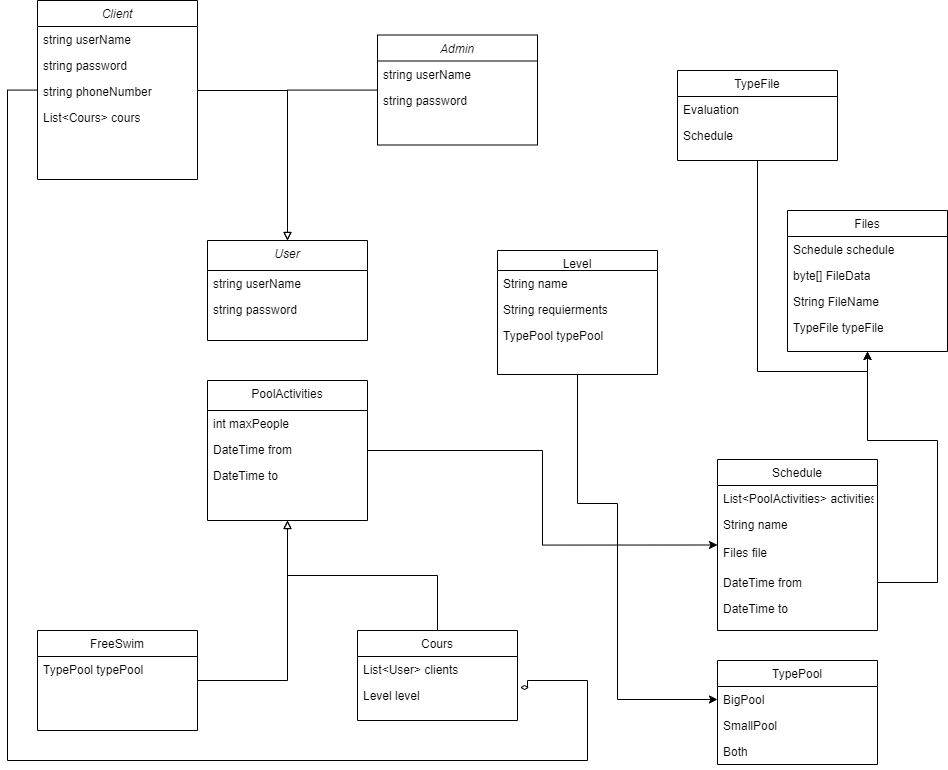

The diagram above was exported from draw.io. Its source (the exported page's mxGraphModel, read from the mxfile embedded in the PNG):
<mxGraphModel dx="2607" dy="1872" grid="1" gridSize="10" guides="1" tooltips="1" connect="1" arrows="1" fold="1" page="1" pageScale="1" pageWidth="827" pageHeight="1169" math="0" shadow="0">
  <root>
    <mxCell id="WIyWlLk6GJQsqaUBKTNV-0" />
    <mxCell id="WIyWlLk6GJQsqaUBKTNV-1" parent="WIyWlLk6GJQsqaUBKTNV-0" />
    <mxCell id="zkfFHV4jXpPFQw0GAbJ--0" value="User" style="swimlane;fontStyle=2;align=center;verticalAlign=top;childLayout=stackLayout;horizontal=1;startSize=30;horizontalStack=0;resizeParent=1;resizeLast=0;collapsible=1;marginBottom=0;rounded=0;shadow=0;strokeWidth=1;" parent="WIyWlLk6GJQsqaUBKTNV-1" vertex="1">
      <mxGeometry x="50" width="160" height="100" as="geometry">
        <mxRectangle x="230" y="140" width="160" height="26" as="alternateBounds" />
      </mxGeometry>
    </mxCell>
    <mxCell id="zkfFHV4jXpPFQw0GAbJ--1" value="string userName" style="text;align=left;verticalAlign=top;spacingLeft=4;spacingRight=4;overflow=hidden;rotatable=0;points=[[0,0.5],[1,0.5]];portConstraint=eastwest;" parent="zkfFHV4jXpPFQw0GAbJ--0" vertex="1">
      <mxGeometry y="30" width="160" height="26" as="geometry" />
    </mxCell>
    <mxCell id="zkfFHV4jXpPFQw0GAbJ--2" value="string password" style="text;align=left;verticalAlign=top;spacingLeft=4;spacingRight=4;overflow=hidden;rotatable=0;points=[[0,0.5],[1,0.5]];portConstraint=eastwest;rounded=0;shadow=0;html=0;" parent="zkfFHV4jXpPFQw0GAbJ--0" vertex="1">
      <mxGeometry y="56" width="160" height="26" as="geometry" />
    </mxCell>
    <mxCell id="fVWtct4ThUW_pgVG5cFG-46" style="edgeStyle=orthogonalEdgeStyle;rounded=0;orthogonalLoop=1;jettySize=auto;html=1;exitX=0.5;exitY=0;exitDx=0;exitDy=0;entryX=0.5;entryY=1;entryDx=0;entryDy=0;endArrow=block;endFill=0;" edge="1" parent="WIyWlLk6GJQsqaUBKTNV-1" source="zkfFHV4jXpPFQw0GAbJ--6" target="fVWtct4ThUW_pgVG5cFG-31">
      <mxGeometry relative="1" as="geometry" />
    </mxCell>
    <mxCell id="zkfFHV4jXpPFQw0GAbJ--6" value="Cours" style="swimlane;fontStyle=0;align=center;verticalAlign=top;childLayout=stackLayout;horizontal=1;startSize=26;horizontalStack=0;resizeParent=1;resizeLast=0;collapsible=1;marginBottom=0;rounded=0;shadow=0;strokeWidth=1;" parent="WIyWlLk6GJQsqaUBKTNV-1" vertex="1">
      <mxGeometry x="200" y="390" width="160" height="90" as="geometry">
        <mxRectangle x="130" y="380" width="160" height="26" as="alternateBounds" />
      </mxGeometry>
    </mxCell>
    <mxCell id="zkfFHV4jXpPFQw0GAbJ--8" value="List&lt;User&gt; clients" style="text;align=left;verticalAlign=top;spacingLeft=4;spacingRight=4;overflow=hidden;rotatable=0;points=[[0,0.5],[1,0.5]];portConstraint=eastwest;rounded=0;shadow=0;html=0;" parent="zkfFHV4jXpPFQw0GAbJ--6" vertex="1">
      <mxGeometry y="26" width="160" height="26" as="geometry" />
    </mxCell>
    <mxCell id="fVWtct4ThUW_pgVG5cFG-106" value="Level level" style="text;align=left;verticalAlign=top;spacingLeft=4;spacingRight=4;overflow=hidden;rotatable=0;points=[[0,0.5],[1,0.5]];portConstraint=eastwest;rounded=0;shadow=0;html=0;" vertex="1" parent="zkfFHV4jXpPFQw0GAbJ--6">
      <mxGeometry y="52" width="160" height="26" as="geometry" />
    </mxCell>
    <mxCell id="fVWtct4ThUW_pgVG5cFG-48" style="edgeStyle=orthogonalEdgeStyle;rounded=0;orthogonalLoop=1;jettySize=auto;html=1;entryX=0.5;entryY=1;entryDx=0;entryDy=0;endArrow=block;endFill=0;" edge="1" parent="WIyWlLk6GJQsqaUBKTNV-1" source="fVWtct4ThUW_pgVG5cFG-26" target="fVWtct4ThUW_pgVG5cFG-31">
      <mxGeometry relative="1" as="geometry" />
    </mxCell>
    <mxCell id="fVWtct4ThUW_pgVG5cFG-26" value="FreeSwim" style="swimlane;fontStyle=0;align=center;verticalAlign=top;childLayout=stackLayout;horizontal=1;startSize=26;horizontalStack=0;resizeParent=1;resizeLast=0;collapsible=1;marginBottom=0;rounded=0;shadow=0;strokeWidth=1;" vertex="1" parent="WIyWlLk6GJQsqaUBKTNV-1">
      <mxGeometry x="-120" y="390" width="160" height="100" as="geometry">
        <mxRectangle x="130" y="380" width="160" height="26" as="alternateBounds" />
      </mxGeometry>
    </mxCell>
    <mxCell id="fVWtct4ThUW_pgVG5cFG-113" value="TypePool typePool" style="text;align=left;verticalAlign=top;spacingLeft=4;spacingRight=4;overflow=hidden;rotatable=0;points=[[0,0.5],[1,0.5]];portConstraint=eastwest;rounded=0;shadow=0;html=0;" vertex="1" parent="fVWtct4ThUW_pgVG5cFG-26">
      <mxGeometry y="26" width="160" height="26" as="geometry" />
    </mxCell>
    <mxCell id="fVWtct4ThUW_pgVG5cFG-49" style="edgeStyle=orthogonalEdgeStyle;rounded=0;orthogonalLoop=1;jettySize=auto;html=1;entryX=0;entryY=0.5;entryDx=0;entryDy=0;" edge="1" parent="WIyWlLk6GJQsqaUBKTNV-1" source="fVWtct4ThUW_pgVG5cFG-31" target="fVWtct4ThUW_pgVG5cFG-36">
      <mxGeometry relative="1" as="geometry" />
    </mxCell>
    <mxCell id="fVWtct4ThUW_pgVG5cFG-31" value="PoolActivities" style="swimlane;fontStyle=0;align=center;verticalAlign=top;childLayout=stackLayout;horizontal=1;startSize=30;horizontalStack=0;resizeParent=1;resizeLast=0;collapsible=1;marginBottom=0;rounded=0;shadow=0;strokeWidth=1;" vertex="1" parent="WIyWlLk6GJQsqaUBKTNV-1">
      <mxGeometry x="50" y="140" width="160" height="140" as="geometry">
        <mxRectangle x="130" y="380" width="160" height="26" as="alternateBounds" />
      </mxGeometry>
    </mxCell>
    <mxCell id="fVWtct4ThUW_pgVG5cFG-42" value="int maxPeople" style="text;align=left;verticalAlign=top;spacingLeft=4;spacingRight=4;overflow=hidden;rotatable=0;points=[[0,0.5],[1,0.5]];portConstraint=eastwest;rounded=0;shadow=0;html=0;" vertex="1" parent="fVWtct4ThUW_pgVG5cFG-31">
      <mxGeometry y="30" width="160" height="26" as="geometry" />
    </mxCell>
    <mxCell id="fVWtct4ThUW_pgVG5cFG-70" value="DateTime from" style="text;align=left;verticalAlign=top;spacingLeft=4;spacingRight=4;overflow=hidden;rotatable=0;points=[[0,0.5],[1,0.5]];portConstraint=eastwest;rounded=0;shadow=0;html=0;" vertex="1" parent="fVWtct4ThUW_pgVG5cFG-31">
      <mxGeometry y="56" width="160" height="26" as="geometry" />
    </mxCell>
    <mxCell id="fVWtct4ThUW_pgVG5cFG-97" value="DateTime to" style="text;align=left;verticalAlign=top;spacingLeft=4;spacingRight=4;overflow=hidden;rotatable=0;points=[[0,0.5],[1,0.5]];portConstraint=eastwest;rounded=0;shadow=0;html=0;" vertex="1" parent="fVWtct4ThUW_pgVG5cFG-31">
      <mxGeometry y="82" width="160" height="28" as="geometry" />
    </mxCell>
    <mxCell id="fVWtct4ThUW_pgVG5cFG-36" value="Schedule" style="swimlane;fontStyle=0;align=center;verticalAlign=top;childLayout=stackLayout;horizontal=1;startSize=26;horizontalStack=0;resizeParent=1;resizeLast=0;collapsible=1;marginBottom=0;rounded=0;shadow=0;strokeWidth=1;" vertex="1" parent="WIyWlLk6GJQsqaUBKTNV-1">
      <mxGeometry x="560" y="219" width="160" height="171" as="geometry">
        <mxRectangle x="130" y="380" width="160" height="26" as="alternateBounds" />
      </mxGeometry>
    </mxCell>
    <mxCell id="fVWtct4ThUW_pgVG5cFG-37" value="List&lt;PoolActivities&gt; activities" style="text;align=left;verticalAlign=top;spacingLeft=4;spacingRight=4;overflow=hidden;rotatable=0;points=[[0,0.5],[1,0.5]];portConstraint=eastwest;rounded=0;shadow=0;html=0;" vertex="1" parent="fVWtct4ThUW_pgVG5cFG-36">
      <mxGeometry y="26" width="160" height="26" as="geometry" />
    </mxCell>
    <mxCell id="fVWtct4ThUW_pgVG5cFG-67" value="String name" style="text;align=left;verticalAlign=top;spacingLeft=4;spacingRight=4;overflow=hidden;rotatable=0;points=[[0,0.5],[1,0.5]];portConstraint=eastwest;rounded=0;shadow=0;html=0;" vertex="1" parent="fVWtct4ThUW_pgVG5cFG-36">
      <mxGeometry y="52" width="160" height="28" as="geometry" />
    </mxCell>
    <mxCell id="fVWtct4ThUW_pgVG5cFG-76" value="Files file" style="text;align=left;verticalAlign=top;spacingLeft=4;spacingRight=4;overflow=hidden;rotatable=0;points=[[0,0.5],[1,0.5]];portConstraint=eastwest;rounded=0;shadow=0;html=0;" vertex="1" parent="fVWtct4ThUW_pgVG5cFG-36">
      <mxGeometry y="80" width="160" height="30" as="geometry" />
    </mxCell>
    <mxCell id="fVWtct4ThUW_pgVG5cFG-99" value="DateTime from" style="text;align=left;verticalAlign=top;spacingLeft=4;spacingRight=4;overflow=hidden;rotatable=0;points=[[0,0.5],[1,0.5]];portConstraint=eastwest;rounded=0;shadow=0;html=0;" vertex="1" parent="fVWtct4ThUW_pgVG5cFG-36">
      <mxGeometry y="110" width="160" height="26" as="geometry" />
    </mxCell>
    <mxCell id="fVWtct4ThUW_pgVG5cFG-98" value="DateTime to" style="text;align=left;verticalAlign=top;spacingLeft=4;spacingRight=4;overflow=hidden;rotatable=0;points=[[0,0.5],[1,0.5]];portConstraint=eastwest;rounded=0;shadow=0;html=0;" vertex="1" parent="fVWtct4ThUW_pgVG5cFG-36">
      <mxGeometry y="136" width="160" height="28" as="geometry" />
    </mxCell>
    <mxCell id="fVWtct4ThUW_pgVG5cFG-64" style="edgeStyle=orthogonalEdgeStyle;rounded=0;orthogonalLoop=1;jettySize=auto;html=1;entryX=1.016;entryY=1.194;entryDx=0;entryDy=0;endArrow=diamondThin;endFill=0;entryPerimeter=0;" edge="1" parent="WIyWlLk6GJQsqaUBKTNV-1" source="fVWtct4ThUW_pgVG5cFG-50" target="zkfFHV4jXpPFQw0GAbJ--8">
      <mxGeometry relative="1" as="geometry">
        <mxPoint x="369.99999999999955" y="395" as="targetPoint" />
        <Array as="points">
          <mxPoint x="-150" y="-150" />
          <mxPoint x="-150" y="520" />
          <mxPoint x="430" y="520" />
          <mxPoint x="430" y="440" />
          <mxPoint x="370" y="440" />
          <mxPoint x="370" y="447" />
        </Array>
      </mxGeometry>
    </mxCell>
    <mxCell id="fVWtct4ThUW_pgVG5cFG-50" value="Client" style="swimlane;fontStyle=2;align=center;verticalAlign=top;childLayout=stackLayout;horizontal=1;startSize=26;horizontalStack=0;resizeParent=1;resizeLast=0;collapsible=1;marginBottom=0;rounded=0;shadow=0;strokeWidth=1;" vertex="1" parent="WIyWlLk6GJQsqaUBKTNV-1">
      <mxGeometry x="-120" y="-240" width="160" height="179" as="geometry">
        <mxRectangle x="230" y="140" width="160" height="26" as="alternateBounds" />
      </mxGeometry>
    </mxCell>
    <mxCell id="fVWtct4ThUW_pgVG5cFG-51" value="string userName" style="text;align=left;verticalAlign=top;spacingLeft=4;spacingRight=4;overflow=hidden;rotatable=0;points=[[0,0.5],[1,0.5]];portConstraint=eastwest;" vertex="1" parent="fVWtct4ThUW_pgVG5cFG-50">
      <mxGeometry y="26" width="160" height="26" as="geometry" />
    </mxCell>
    <mxCell id="fVWtct4ThUW_pgVG5cFG-52" value="string password" style="text;align=left;verticalAlign=top;spacingLeft=4;spacingRight=4;overflow=hidden;rotatable=0;points=[[0,0.5],[1,0.5]];portConstraint=eastwest;rounded=0;shadow=0;html=0;" vertex="1" parent="fVWtct4ThUW_pgVG5cFG-50">
      <mxGeometry y="52" width="160" height="26" as="geometry" />
    </mxCell>
    <mxCell id="fVWtct4ThUW_pgVG5cFG-53" value="string phoneNumber" style="text;align=left;verticalAlign=top;spacingLeft=4;spacingRight=4;overflow=hidden;rotatable=0;points=[[0,0.5],[1,0.5]];portConstraint=eastwest;rounded=0;shadow=0;html=0;" vertex="1" parent="fVWtct4ThUW_pgVG5cFG-50">
      <mxGeometry y="78" width="160" height="26" as="geometry" />
    </mxCell>
    <mxCell id="fVWtct4ThUW_pgVG5cFG-54" value="List&lt;Cours&gt; cours" style="text;align=left;verticalAlign=top;spacingLeft=4;spacingRight=4;overflow=hidden;rotatable=0;points=[[0,0.5],[1,0.5]];portConstraint=eastwest;rounded=0;shadow=0;html=0;" vertex="1" parent="fVWtct4ThUW_pgVG5cFG-50">
      <mxGeometry y="104" width="160" height="28" as="geometry" />
    </mxCell>
    <mxCell id="fVWtct4ThUW_pgVG5cFG-95" style="edgeStyle=orthogonalEdgeStyle;rounded=0;orthogonalLoop=1;jettySize=auto;html=1;entryX=0.5;entryY=0;entryDx=0;entryDy=0;endArrow=block;endFill=0;" edge="1" parent="WIyWlLk6GJQsqaUBKTNV-1" source="fVWtct4ThUW_pgVG5cFG-55" target="zkfFHV4jXpPFQw0GAbJ--0">
      <mxGeometry relative="1" as="geometry" />
    </mxCell>
    <mxCell id="fVWtct4ThUW_pgVG5cFG-55" value="Admin" style="swimlane;fontStyle=2;align=center;verticalAlign=top;childLayout=stackLayout;horizontal=1;startSize=26;horizontalStack=0;resizeParent=1;resizeLast=0;collapsible=1;marginBottom=0;rounded=0;shadow=0;strokeWidth=1;" vertex="1" parent="WIyWlLk6GJQsqaUBKTNV-1">
      <mxGeometry x="220" y="-205.5" width="160" height="110" as="geometry">
        <mxRectangle x="230" y="140" width="160" height="26" as="alternateBounds" />
      </mxGeometry>
    </mxCell>
    <mxCell id="fVWtct4ThUW_pgVG5cFG-56" value="string userName" style="text;align=left;verticalAlign=top;spacingLeft=4;spacingRight=4;overflow=hidden;rotatable=0;points=[[0,0.5],[1,0.5]];portConstraint=eastwest;" vertex="1" parent="fVWtct4ThUW_pgVG5cFG-55">
      <mxGeometry y="26" width="160" height="26" as="geometry" />
    </mxCell>
    <mxCell id="fVWtct4ThUW_pgVG5cFG-57" value="string password" style="text;align=left;verticalAlign=top;spacingLeft=4;spacingRight=4;overflow=hidden;rotatable=0;points=[[0,0.5],[1,0.5]];portConstraint=eastwest;rounded=0;shadow=0;html=0;" vertex="1" parent="fVWtct4ThUW_pgVG5cFG-55">
      <mxGeometry y="52" width="160" height="26" as="geometry" />
    </mxCell>
    <mxCell id="fVWtct4ThUW_pgVG5cFG-65" value="Files" style="swimlane;fontStyle=0;align=center;verticalAlign=top;childLayout=stackLayout;horizontal=1;startSize=26;horizontalStack=0;resizeParent=1;resizeLast=0;collapsible=1;marginBottom=0;rounded=0;shadow=0;strokeWidth=1;" vertex="1" parent="WIyWlLk6GJQsqaUBKTNV-1">
      <mxGeometry x="630" y="-30" width="160" height="141" as="geometry">
        <mxRectangle x="130" y="380" width="160" height="26" as="alternateBounds" />
      </mxGeometry>
    </mxCell>
    <mxCell id="fVWtct4ThUW_pgVG5cFG-66" value="Schedule schedule" style="text;align=left;verticalAlign=top;spacingLeft=4;spacingRight=4;overflow=hidden;rotatable=0;points=[[0,0.5],[1,0.5]];portConstraint=eastwest;rounded=0;shadow=0;html=0;" vertex="1" parent="fVWtct4ThUW_pgVG5cFG-65">
      <mxGeometry y="26" width="160" height="26" as="geometry" />
    </mxCell>
    <mxCell id="fVWtct4ThUW_pgVG5cFG-78" value="byte[] FileData" style="text;align=left;verticalAlign=top;spacingLeft=4;spacingRight=4;overflow=hidden;rotatable=0;points=[[0,0.5],[1,0.5]];portConstraint=eastwest;rounded=0;shadow=0;html=0;" vertex="1" parent="fVWtct4ThUW_pgVG5cFG-65">
      <mxGeometry y="52" width="160" height="26" as="geometry" />
    </mxCell>
    <mxCell id="fVWtct4ThUW_pgVG5cFG-79" value="String FileName" style="text;align=left;verticalAlign=top;spacingLeft=4;spacingRight=4;overflow=hidden;rotatable=0;points=[[0,0.5],[1,0.5]];portConstraint=eastwest;rounded=0;shadow=0;html=0;" vertex="1" parent="fVWtct4ThUW_pgVG5cFG-65">
      <mxGeometry y="78" width="160" height="26" as="geometry" />
    </mxCell>
    <mxCell id="fVWtct4ThUW_pgVG5cFG-93" value="TypeFile typeFile" style="text;align=left;verticalAlign=top;spacingLeft=4;spacingRight=4;overflow=hidden;rotatable=0;points=[[0,0.5],[1,0.5]];portConstraint=eastwest;rounded=0;shadow=0;html=0;" vertex="1" parent="fVWtct4ThUW_pgVG5cFG-65">
      <mxGeometry y="104" width="160" height="26" as="geometry" />
    </mxCell>
    <mxCell id="fVWtct4ThUW_pgVG5cFG-77" style="edgeStyle=orthogonalEdgeStyle;rounded=0;orthogonalLoop=1;jettySize=auto;html=1;" edge="1" parent="WIyWlLk6GJQsqaUBKTNV-1" source="fVWtct4ThUW_pgVG5cFG-99" target="fVWtct4ThUW_pgVG5cFG-65">
      <mxGeometry relative="1" as="geometry">
        <Array as="points">
          <mxPoint x="780" y="342" />
          <mxPoint x="780" y="200" />
          <mxPoint x="710" y="200" />
        </Array>
      </mxGeometry>
    </mxCell>
    <mxCell id="fVWtct4ThUW_pgVG5cFG-92" style="edgeStyle=orthogonalEdgeStyle;rounded=0;orthogonalLoop=1;jettySize=auto;html=1;entryX=0.5;entryY=1;entryDx=0;entryDy=0;" edge="1" parent="WIyWlLk6GJQsqaUBKTNV-1" source="fVWtct4ThUW_pgVG5cFG-88" target="fVWtct4ThUW_pgVG5cFG-65">
      <mxGeometry relative="1" as="geometry" />
    </mxCell>
    <mxCell id="fVWtct4ThUW_pgVG5cFG-88" value="TypeFile" style="swimlane;fontStyle=0;align=center;verticalAlign=top;childLayout=stackLayout;horizontal=1;startSize=26;horizontalStack=0;resizeParent=1;resizeLast=0;collapsible=1;marginBottom=0;rounded=0;shadow=0;strokeWidth=1;" vertex="1" parent="WIyWlLk6GJQsqaUBKTNV-1">
      <mxGeometry x="520" y="-170" width="160" height="90" as="geometry">
        <mxRectangle x="130" y="380" width="160" height="26" as="alternateBounds" />
      </mxGeometry>
    </mxCell>
    <mxCell id="fVWtct4ThUW_pgVG5cFG-89" value="Evaluation" style="text;align=left;verticalAlign=top;spacingLeft=4;spacingRight=4;overflow=hidden;rotatable=0;points=[[0,0.5],[1,0.5]];portConstraint=eastwest;rounded=0;shadow=0;html=0;" vertex="1" parent="fVWtct4ThUW_pgVG5cFG-88">
      <mxGeometry y="26" width="160" height="26" as="geometry" />
    </mxCell>
    <mxCell id="fVWtct4ThUW_pgVG5cFG-90" value="Schedule" style="text;align=left;verticalAlign=top;spacingLeft=4;spacingRight=4;overflow=hidden;rotatable=0;points=[[0,0.5],[1,0.5]];portConstraint=eastwest;rounded=0;shadow=0;html=0;" vertex="1" parent="fVWtct4ThUW_pgVG5cFG-88">
      <mxGeometry y="52" width="160" height="26" as="geometry" />
    </mxCell>
    <mxCell id="fVWtct4ThUW_pgVG5cFG-94" style="edgeStyle=orthogonalEdgeStyle;rounded=0;orthogonalLoop=1;jettySize=auto;html=1;entryX=0.5;entryY=0;entryDx=0;entryDy=0;endArrow=block;endFill=0;" edge="1" parent="WIyWlLk6GJQsqaUBKTNV-1" source="fVWtct4ThUW_pgVG5cFG-53" target="zkfFHV4jXpPFQw0GAbJ--0">
      <mxGeometry relative="1" as="geometry">
        <Array as="points">
          <mxPoint x="130" y="-150" />
        </Array>
      </mxGeometry>
    </mxCell>
    <mxCell id="fVWtct4ThUW_pgVG5cFG-103" value="TypePool" style="swimlane;fontStyle=0;align=center;verticalAlign=top;childLayout=stackLayout;horizontal=1;startSize=26;horizontalStack=0;resizeParent=1;resizeLast=0;collapsible=1;marginBottom=0;rounded=0;shadow=0;strokeWidth=1;" vertex="1" parent="WIyWlLk6GJQsqaUBKTNV-1">
      <mxGeometry x="560" y="420" width="160" height="104" as="geometry">
        <mxRectangle x="130" y="380" width="160" height="26" as="alternateBounds" />
      </mxGeometry>
    </mxCell>
    <mxCell id="fVWtct4ThUW_pgVG5cFG-104" value="BigPool" style="text;align=left;verticalAlign=top;spacingLeft=4;spacingRight=4;overflow=hidden;rotatable=0;points=[[0,0.5],[1,0.5]];portConstraint=eastwest;rounded=0;shadow=0;html=0;" vertex="1" parent="fVWtct4ThUW_pgVG5cFG-103">
      <mxGeometry y="26" width="160" height="26" as="geometry" />
    </mxCell>
    <mxCell id="fVWtct4ThUW_pgVG5cFG-105" value="SmallPool" style="text;align=left;verticalAlign=top;spacingLeft=4;spacingRight=4;overflow=hidden;rotatable=0;points=[[0,0.5],[1,0.5]];portConstraint=eastwest;rounded=0;shadow=0;html=0;" vertex="1" parent="fVWtct4ThUW_pgVG5cFG-103">
      <mxGeometry y="52" width="160" height="26" as="geometry" />
    </mxCell>
    <mxCell id="fVWtct4ThUW_pgVG5cFG-111" value="Both" style="text;align=left;verticalAlign=top;spacingLeft=4;spacingRight=4;overflow=hidden;rotatable=0;points=[[0,0.5],[1,0.5]];portConstraint=eastwest;rounded=0;shadow=0;html=0;" vertex="1" parent="fVWtct4ThUW_pgVG5cFG-103">
      <mxGeometry y="78" width="160" height="26" as="geometry" />
    </mxCell>
    <mxCell id="fVWtct4ThUW_pgVG5cFG-107" value="Level" style="swimlane;fontStyle=0;align=center;verticalAlign=top;childLayout=stackLayout;horizontal=1;startSize=20;horizontalStack=0;resizeParent=1;resizeLast=0;collapsible=1;marginBottom=0;rounded=0;shadow=0;strokeWidth=1;" vertex="1" parent="WIyWlLk6GJQsqaUBKTNV-1">
      <mxGeometry x="340" y="10" width="160" height="124" as="geometry">
        <mxRectangle x="130" y="380" width="160" height="26" as="alternateBounds" />
      </mxGeometry>
    </mxCell>
    <mxCell id="fVWtct4ThUW_pgVG5cFG-108" value="String name" style="text;align=left;verticalAlign=top;spacingLeft=4;spacingRight=4;overflow=hidden;rotatable=0;points=[[0,0.5],[1,0.5]];portConstraint=eastwest;rounded=0;shadow=0;html=0;" vertex="1" parent="fVWtct4ThUW_pgVG5cFG-107">
      <mxGeometry y="20" width="160" height="26" as="geometry" />
    </mxCell>
    <mxCell id="fVWtct4ThUW_pgVG5cFG-110" value="String requierments" style="text;align=left;verticalAlign=top;spacingLeft=4;spacingRight=4;overflow=hidden;rotatable=0;points=[[0,0.5],[1,0.5]];portConstraint=eastwest;rounded=0;shadow=0;html=0;" vertex="1" parent="fVWtct4ThUW_pgVG5cFG-107">
      <mxGeometry y="46" width="160" height="26" as="geometry" />
    </mxCell>
    <mxCell id="fVWtct4ThUW_pgVG5cFG-101" value="TypePool typePool" style="text;align=left;verticalAlign=top;spacingLeft=4;spacingRight=4;overflow=hidden;rotatable=0;points=[[0,0.5],[1,0.5]];portConstraint=eastwest;rounded=0;shadow=0;html=0;" vertex="1" parent="fVWtct4ThUW_pgVG5cFG-107">
      <mxGeometry y="72" width="160" height="26" as="geometry" />
    </mxCell>
    <mxCell id="fVWtct4ThUW_pgVG5cFG-112" style="edgeStyle=orthogonalEdgeStyle;rounded=0;orthogonalLoop=1;jettySize=auto;html=1;entryX=0;entryY=0.5;entryDx=0;entryDy=0;exitX=0.5;exitY=1;exitDx=0;exitDy=0;" edge="1" parent="WIyWlLk6GJQsqaUBKTNV-1" source="fVWtct4ThUW_pgVG5cFG-107" target="fVWtct4ThUW_pgVG5cFG-104">
      <mxGeometry relative="1" as="geometry">
        <mxPoint x="460" y="140" as="sourcePoint" />
        <Array as="points">
          <mxPoint x="420" y="263" />
          <mxPoint x="460" y="263" />
          <mxPoint x="460" y="459" />
        </Array>
      </mxGeometry>
    </mxCell>
  </root>
</mxGraphModel>